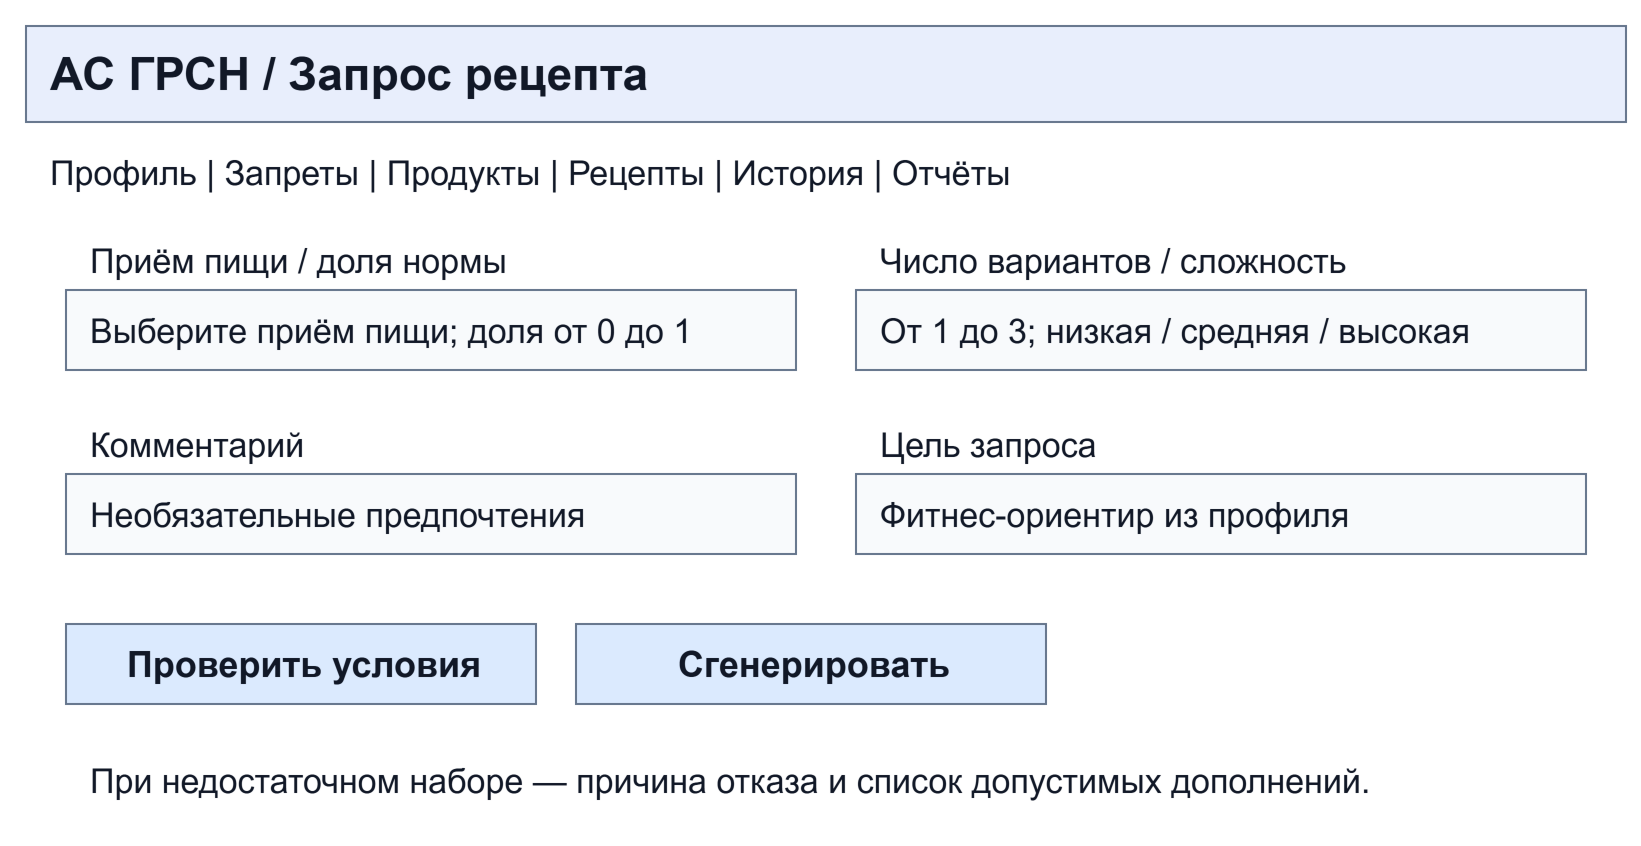

The diagram above was exported from draw.io. Its source (the exported page's mxGraphModel, read from the mxfile embedded in the PNG):
<mxGraphModel dx="820" dy="450" grid="1" gridSize="10" page="1" pageScale="1" pageWidth="820" pageHeight="450" background="#ffffff">
  <root>
    <mxCell id="0" />
    <mxCell id="1" parent="0" />
    <mxCell id="2" value="АС ГРСН   /   Запрос рецепта" style="rounded=0;whiteSpace=wrap;html=0;align=left;verticalAlign=middle;spacingLeft=10;spacingRight=7;fontFamily=Arial;fontSize=23;fontColor=#111827;strokeColor=#64748b;fillColor=#e8eefc;fontStyle=1;" vertex="1" parent="1">
      <mxGeometry x="10" y="10" width="800" height="48" as="geometry" />
    </mxCell>
    <mxCell id="3" value="Профиль  |  Запреты  |  Продукты  |  Рецепты  |  История  |  Отчёты" style="rounded=0;whiteSpace=wrap;html=0;align=left;verticalAlign=middle;spacingLeft=10;spacingRight=7;fontFamily=Arial;fontSize=17;fontColor=#111827;strokeColor=#64748b;fillColor=#ffffff;strokeColor=none;" vertex="1" parent="1">
      <mxGeometry x="10" y="65" width="800" height="36" as="geometry" />
    </mxCell>
    <mxCell id="4" value="Приём пищи / доля нормы" style="rounded=0;whiteSpace=wrap;html=0;align=left;verticalAlign=middle;spacingLeft=10;spacingRight=7;fontFamily=Arial;fontSize=17;fontColor=#111827;strokeColor=#64748b;fillColor=#ffffff;strokeColor=none;" vertex="1" parent="1">
      <mxGeometry x="30" y="115" width="365" height="24" as="geometry" />
    </mxCell>
    <mxCell id="5" value="Выберите приём пищи; доля от 0 до 1" style="rounded=0;whiteSpace=wrap;html=0;align=left;verticalAlign=middle;spacingLeft=10;spacingRight=7;fontFamily=Arial;fontSize=17;fontColor=#111827;strokeColor=#64748b;fillColor=#f8fafc;" vertex="1" parent="1">
      <mxGeometry x="30" y="142" width="365" height="40" as="geometry" />
    </mxCell>
    <mxCell id="6" value="Число вариантов / сложность" style="rounded=0;whiteSpace=wrap;html=0;align=left;verticalAlign=middle;spacingLeft=10;spacingRight=7;fontFamily=Arial;fontSize=17;fontColor=#111827;strokeColor=#64748b;fillColor=#ffffff;strokeColor=none;" vertex="1" parent="1">
      <mxGeometry x="425" y="115" width="365" height="24" as="geometry" />
    </mxCell>
    <mxCell id="7" value="От 1 до 3; низкая / средняя / высокая" style="rounded=0;whiteSpace=wrap;html=0;align=left;verticalAlign=middle;spacingLeft=10;spacingRight=7;fontFamily=Arial;fontSize=17;fontColor=#111827;strokeColor=#64748b;fillColor=#f8fafc;" vertex="1" parent="1">
      <mxGeometry x="425" y="142" width="365" height="40" as="geometry" />
    </mxCell>
    <mxCell id="8" value="Комментарий" style="rounded=0;whiteSpace=wrap;html=0;align=left;verticalAlign=middle;spacingLeft=10;spacingRight=7;fontFamily=Arial;fontSize=17;fontColor=#111827;strokeColor=#64748b;fillColor=#ffffff;strokeColor=none;" vertex="1" parent="1">
      <mxGeometry x="30" y="207" width="365" height="24" as="geometry" />
    </mxCell>
    <mxCell id="9" value="Необязательные предпочтения" style="rounded=0;whiteSpace=wrap;html=0;align=left;verticalAlign=middle;spacingLeft=10;spacingRight=7;fontFamily=Arial;fontSize=17;fontColor=#111827;strokeColor=#64748b;fillColor=#f8fafc;" vertex="1" parent="1">
      <mxGeometry x="30" y="234" width="365" height="40" as="geometry" />
    </mxCell>
    <mxCell id="10" value="Цель запроса" style="rounded=0;whiteSpace=wrap;html=0;align=left;verticalAlign=middle;spacingLeft=10;spacingRight=7;fontFamily=Arial;fontSize=17;fontColor=#111827;strokeColor=#64748b;fillColor=#ffffff;strokeColor=none;" vertex="1" parent="1">
      <mxGeometry x="425" y="207" width="365" height="24" as="geometry" />
    </mxCell>
    <mxCell id="11" value="Фитнес-ориентир из профиля" style="rounded=0;whiteSpace=wrap;html=0;align=left;verticalAlign=middle;spacingLeft=10;spacingRight=7;fontFamily=Arial;fontSize=17;fontColor=#111827;strokeColor=#64748b;fillColor=#f8fafc;" vertex="1" parent="1">
      <mxGeometry x="425" y="234" width="365" height="40" as="geometry" />
    </mxCell>
    <mxCell id="12" value="Проверить условия" style="rounded=0;whiteSpace=wrap;html=0;align=left;verticalAlign=middle;spacingLeft=10;spacingRight=7;fontFamily=Arial;fontSize=18;fontColor=#111827;strokeColor=#64748b;fillColor=#dbeafe;align=center;fontStyle=1;" vertex="1" parent="1">
      <mxGeometry x="30" y="309" width="235" height="40" as="geometry" />
    </mxCell>
    <mxCell id="13" value="Сгенерировать" style="rounded=0;whiteSpace=wrap;html=0;align=left;verticalAlign=middle;spacingLeft=10;spacingRight=7;fontFamily=Arial;fontSize=18;fontColor=#111827;strokeColor=#64748b;fillColor=#dbeafe;align=center;fontStyle=1;" vertex="1" parent="1">
      <mxGeometry x="285" y="309" width="235" height="40" as="geometry" />
    </mxCell>
    <mxCell id="14" value="При недостаточном наборе — причина отказа и список допустимых дополнений." style="rounded=0;whiteSpace=wrap;html=0;align=left;verticalAlign=middle;spacingLeft=10;spacingRight=7;fontFamily=Arial;fontSize=17;fontColor=#111827;strokeColor=#64748b;fillColor=#ffffff;strokeColor=none;" vertex="1" parent="1">
      <mxGeometry x="30" y="361" width="760" height="52" as="geometry" />
    </mxCell>
  </root>
</mxGraphModel>